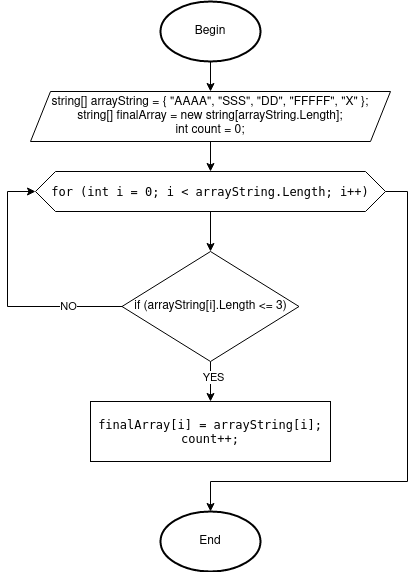

The diagram above was exported from draw.io. Its source (the exported page's mxGraphModel, read from the mxfile embedded in the PNG):
<mxGraphModel dx="1348" dy="913" grid="1" gridSize="10" guides="1" tooltips="1" connect="1" arrows="1" fold="1" page="1" pageScale="1" pageWidth="827" pageHeight="1169" math="0" shadow="0">
  <root>
    <mxCell id="0" />
    <mxCell id="1" parent="0" />
    <mxCell id="v-53V00lUfhI0LtydHpc-10" style="edgeStyle=orthogonalEdgeStyle;rounded=0;orthogonalLoop=1;jettySize=auto;html=1;entryX=0.5;entryY=0;entryDx=0;entryDy=0;" edge="1" parent="1" source="v-53V00lUfhI0LtydHpc-1" target="v-53V00lUfhI0LtydHpc-4">
      <mxGeometry relative="1" as="geometry" />
    </mxCell>
    <mxCell id="v-53V00lUfhI0LtydHpc-12" style="edgeStyle=orthogonalEdgeStyle;rounded=0;orthogonalLoop=1;jettySize=auto;html=1;entryX=0.5;entryY=0;entryDx=0;entryDy=0;entryPerimeter=0;" edge="1" parent="1" source="v-53V00lUfhI0LtydHpc-1" target="v-53V00lUfhI0LtydHpc-7">
      <mxGeometry relative="1" as="geometry">
        <Array as="points">
          <mxPoint x="430" y="200" />
          <mxPoint x="430" y="490" />
          <mxPoint x="233" y="490" />
        </Array>
      </mxGeometry>
    </mxCell>
    <mxCell id="v-53V00lUfhI0LtydHpc-1" value="&lt;div class=&quot;QmZWSe&quot;&gt;&lt;div class=&quot;DHcWmd&quot;&gt;&lt;/div&gt;&lt;/div&gt;&lt;div tabindex=&quot;0&quot; id=&quot;tw-target-text-container&quot; class=&quot;tw-ta-container F0azHf tw-nfl&quot;&gt;&lt;pre dir=&quot;ltr&quot; style=&quot;text-align:left&quot; id=&quot;tw-target-text&quot; data-placeholder=&quot;Перевод&quot; class=&quot;tw-data-text tw-text-large tw-ta&quot;&gt;&lt;span class=&quot;Y2IQFc&quot; lang=&quot;ru&quot;&gt;for (int i = 0; i &amp;lt; arrayString.Length; i++)&lt;/span&gt;&lt;/pre&gt;&lt;/div&gt;" style="shape=hexagon;perimeter=hexagonPerimeter2;whiteSpace=wrap;html=1;fixedSize=1;" vertex="1" parent="1">
      <mxGeometry x="58" y="180" width="350" height="40" as="geometry" />
    </mxCell>
    <mxCell id="v-53V00lUfhI0LtydHpc-14" style="edgeStyle=orthogonalEdgeStyle;rounded=0;orthogonalLoop=1;jettySize=auto;html=1;entryX=0.5;entryY=0;entryDx=0;entryDy=0;" edge="1" parent="1" source="v-53V00lUfhI0LtydHpc-3" target="v-53V00lUfhI0LtydHpc-1">
      <mxGeometry relative="1" as="geometry" />
    </mxCell>
    <mxCell id="v-53V00lUfhI0LtydHpc-3" value="string[] arrayString = { &quot;AAAA&quot;, &quot;SSS&quot;, &quot;DD&quot;, &quot;FFFFF&quot;, &quot;X&quot; };&lt;br&gt;&lt;div&gt;string[] finalArray = new string[arrayString.Length];&lt;/div&gt;&lt;div&gt;int count = 0;&lt;br&gt;&lt;/div&gt;" style="shape=parallelogram;perimeter=parallelogramPerimeter;whiteSpace=wrap;html=1;fixedSize=1;" vertex="1" parent="1">
      <mxGeometry x="53" y="100" width="360" height="50" as="geometry" />
    </mxCell>
    <mxCell id="v-53V00lUfhI0LtydHpc-9" style="edgeStyle=orthogonalEdgeStyle;rounded=0;orthogonalLoop=1;jettySize=auto;html=1;entryX=0;entryY=0.5;entryDx=0;entryDy=0;" edge="1" parent="1" source="v-53V00lUfhI0LtydHpc-4" target="v-53V00lUfhI0LtydHpc-1">
      <mxGeometry relative="1" as="geometry">
        <Array as="points">
          <mxPoint x="30" y="315" />
          <mxPoint x="30" y="200" />
        </Array>
      </mxGeometry>
    </mxCell>
    <mxCell id="v-53V00lUfhI0LtydHpc-16" value="NO" style="edgeLabel;html=1;align=center;verticalAlign=middle;resizable=0;points=[];" vertex="1" connectable="0" parent="v-53V00lUfhI0LtydHpc-9">
      <mxGeometry x="-0.5811" y="-1" relative="1" as="geometry">
        <mxPoint as="offset" />
      </mxGeometry>
    </mxCell>
    <mxCell id="v-53V00lUfhI0LtydHpc-11" style="edgeStyle=orthogonalEdgeStyle;rounded=0;orthogonalLoop=1;jettySize=auto;html=1;entryX=0.5;entryY=0;entryDx=0;entryDy=0;" edge="1" parent="1" source="v-53V00lUfhI0LtydHpc-4" target="v-53V00lUfhI0LtydHpc-5">
      <mxGeometry relative="1" as="geometry" />
    </mxCell>
    <mxCell id="v-53V00lUfhI0LtydHpc-15" value="YES" style="edgeLabel;html=1;align=center;verticalAlign=middle;resizable=0;points=[];" vertex="1" connectable="0" parent="v-53V00lUfhI0LtydHpc-11">
      <mxGeometry x="-0.25" y="2" relative="1" as="geometry">
        <mxPoint as="offset" />
      </mxGeometry>
    </mxCell>
    <mxCell id="v-53V00lUfhI0LtydHpc-4" value="if (arrayString[i].Length &amp;lt;= 3)" style="rhombus;whiteSpace=wrap;html=1;" vertex="1" parent="1">
      <mxGeometry x="144.5" y="260" width="177" height="110" as="geometry" />
    </mxCell>
    <mxCell id="v-53V00lUfhI0LtydHpc-5" value="&lt;div align=&quot;center&quot;&gt;&lt;pre dir=&quot;ltr&quot; style=&quot;&quot; id=&quot;tw-target-text&quot; data-placeholder=&quot;Перевод&quot; class=&quot;tw-data-text tw-text-large tw-ta&quot;&gt;&lt;span class=&quot;Y2IQFc&quot; lang=&quot;ru&quot;&gt;finalArray[i] = arrayString[i];&lt;/span&gt;&lt;br&gt;count++;&lt;br&gt;&lt;/pre&gt;&lt;/div&gt;" style="rounded=0;whiteSpace=wrap;html=1;" vertex="1" parent="1">
      <mxGeometry x="113" y="410" width="240" height="60" as="geometry" />
    </mxCell>
    <mxCell id="v-53V00lUfhI0LtydHpc-13" style="edgeStyle=orthogonalEdgeStyle;rounded=0;orthogonalLoop=1;jettySize=auto;html=1;entryX=0.5;entryY=0;entryDx=0;entryDy=0;" edge="1" parent="1" source="v-53V00lUfhI0LtydHpc-6" target="v-53V00lUfhI0LtydHpc-3">
      <mxGeometry relative="1" as="geometry" />
    </mxCell>
    <mxCell id="v-53V00lUfhI0LtydHpc-6" value="&lt;div&gt;Begin&lt;/div&gt;" style="strokeWidth=2;html=1;shape=mxgraph.flowchart.start_1;whiteSpace=wrap;" vertex="1" parent="1">
      <mxGeometry x="183" y="10" width="100" height="60" as="geometry" />
    </mxCell>
    <mxCell id="v-53V00lUfhI0LtydHpc-7" value="&lt;div&gt;End&lt;/div&gt;" style="strokeWidth=2;html=1;shape=mxgraph.flowchart.start_1;whiteSpace=wrap;" vertex="1" parent="1">
      <mxGeometry x="183" y="520" width="100" height="60" as="geometry" />
    </mxCell>
  </root>
</mxGraphModel>